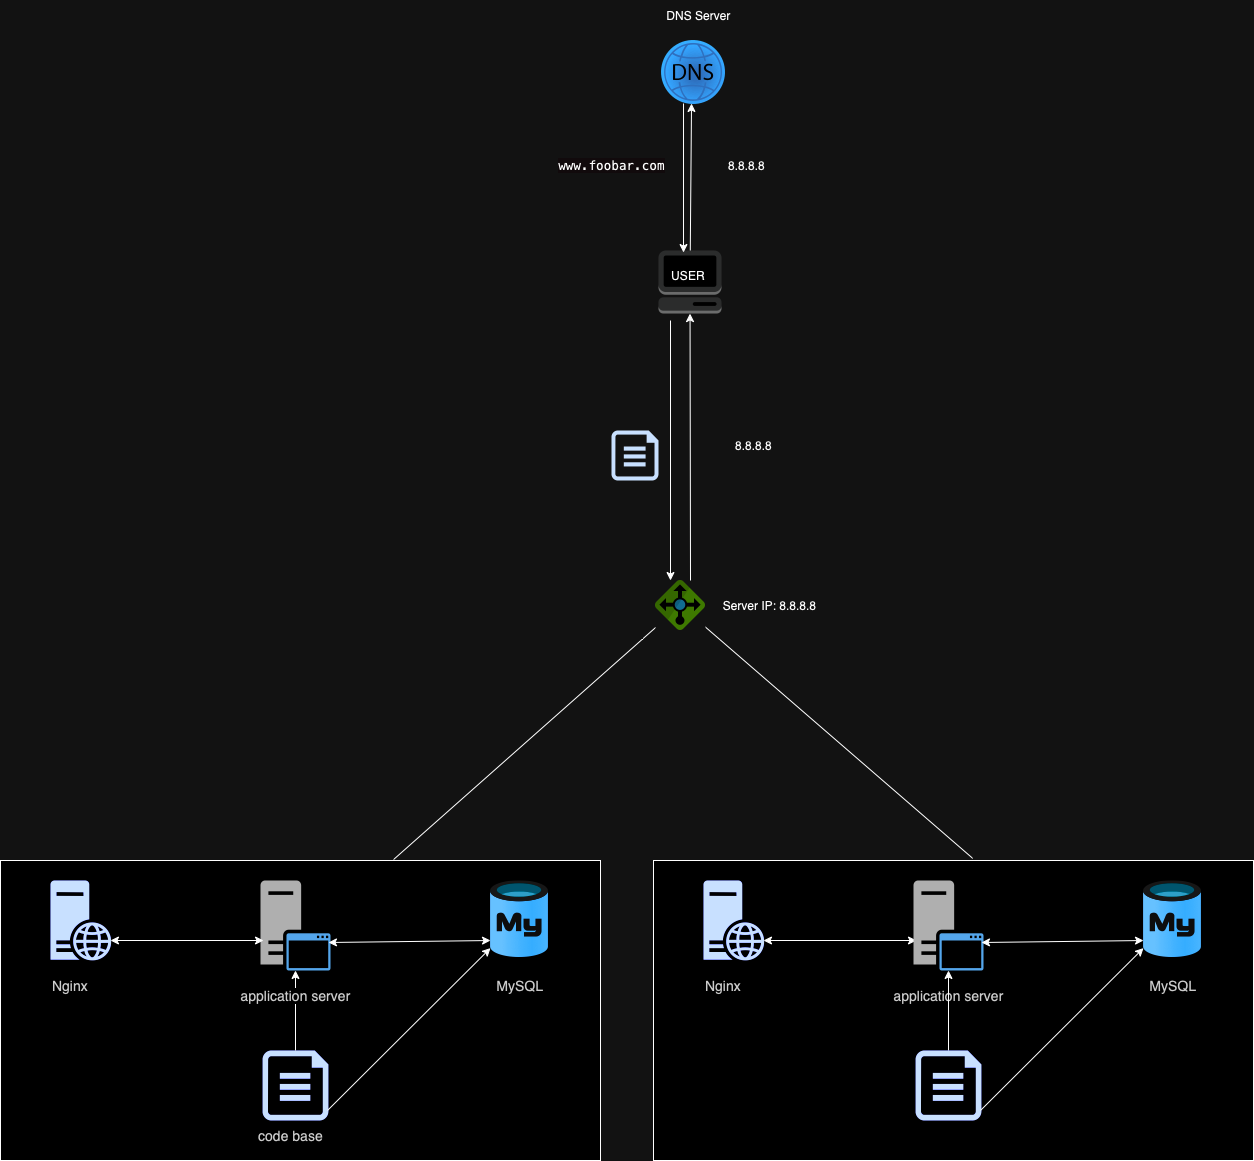

The diagram above was exported from draw.io. Its source (the exported page's mxGraphModel, read from the mxfile embedded in the PNG):
<mxGraphModel dx="2190" dy="2093" grid="1" gridSize="10" guides="1" tooltips="1" connect="1" arrows="1" fold="1" page="1" pageScale="1" pageWidth="827" pageHeight="1169" math="0" shadow="0">
  <root>
    <mxCell id="0" />
    <mxCell id="1" parent="0" />
    <mxCell id="Kn6DPO8_MtszCXPrkPQj-36" value="" style="outlineConnect=0;dashed=0;verticalLabelPosition=bottom;verticalAlign=top;align=center;html=1;shape=mxgraph.aws3.management_console;fillColor=#D2D3D3;gradientColor=none;" vertex="1" parent="1">
      <mxGeometry x="358" y="60" width="63" height="63" as="geometry" />
    </mxCell>
    <mxCell id="Kn6DPO8_MtszCXPrkPQj-37" value="" style="image;aspect=fixed;html=1;points=[];align=center;fontSize=12;image=img/lib/azure2/networking/DNS_Zones.svg;" vertex="1" parent="1">
      <mxGeometry x="361" y="-150" width="64" height="64" as="geometry" />
    </mxCell>
    <mxCell id="Kn6DPO8_MtszCXPrkPQj-39" value="" style="rounded=0;whiteSpace=wrap;html=1;" vertex="1" parent="1">
      <mxGeometry x="-300" y="670" width="600" height="300" as="geometry" />
    </mxCell>
    <mxCell id="Kn6DPO8_MtszCXPrkPQj-40" value="" style="sketch=0;aspect=fixed;pointerEvents=1;shadow=0;dashed=0;html=1;strokeColor=none;labelPosition=center;verticalLabelPosition=bottom;verticalAlign=top;align=center;fillColor=#00188D;shape=mxgraph.mscae.enterprise.web_server" vertex="1" parent="1">
      <mxGeometry x="-250" y="690" width="60.8" height="80" as="geometry" />
    </mxCell>
    <mxCell id="Kn6DPO8_MtszCXPrkPQj-41" value="" style="sketch=0;pointerEvents=1;shadow=0;dashed=0;html=1;strokeColor=none;fillColor=#505050;labelPosition=center;verticalLabelPosition=bottom;verticalAlign=top;outlineConnect=0;align=center;shape=mxgraph.office.servers.application_server_blue;" vertex="1" parent="1">
      <mxGeometry x="-40" y="690" width="70" height="90" as="geometry" />
    </mxCell>
    <mxCell id="Kn6DPO8_MtszCXPrkPQj-42" value="" style="image;aspect=fixed;html=1;points=[];align=center;fontSize=12;image=img/lib/azure2/databases/Azure_Database_MySQL_Server.svg;" vertex="1" parent="1">
      <mxGeometry x="190" y="690" width="58" height="77.33" as="geometry" />
    </mxCell>
    <mxCell id="Kn6DPO8_MtszCXPrkPQj-43" value="" style="sketch=0;aspect=fixed;pointerEvents=1;shadow=0;dashed=0;html=1;strokeColor=none;labelPosition=center;verticalLabelPosition=bottom;verticalAlign=top;align=center;fillColor=#00188D;shape=mxgraph.azure.file" vertex="1" parent="1">
      <mxGeometry x="-37.89999999999998" y="860" width="65.8" height="70" as="geometry" />
    </mxCell>
    <mxCell id="Kn6DPO8_MtszCXPrkPQj-44" value="" style="endArrow=classic;html=1;rounded=0;entryX=0.469;entryY=0.984;entryDx=0;entryDy=0;entryPerimeter=0;" edge="1" parent="1" source="Kn6DPO8_MtszCXPrkPQj-36" target="Kn6DPO8_MtszCXPrkPQj-37">
      <mxGeometry width="50" height="50" relative="1" as="geometry">
        <mxPoint x="408" y="-10" as="sourcePoint" />
        <mxPoint x="414.5" y="-70" as="targetPoint" />
      </mxGeometry>
    </mxCell>
    <mxCell id="Kn6DPO8_MtszCXPrkPQj-45" value="" style="endArrow=classic;html=1;rounded=0;entryX=0.397;entryY=0.032;entryDx=0;entryDy=0;entryPerimeter=0;exitX=0.344;exitY=0.984;exitDx=0;exitDy=0;exitPerimeter=0;" edge="1" parent="1" source="Kn6DPO8_MtszCXPrkPQj-37" target="Kn6DPO8_MtszCXPrkPQj-36">
      <mxGeometry width="50" height="50" relative="1" as="geometry">
        <mxPoint x="381" y="-86" as="sourcePoint" />
        <mxPoint x="378" y="60" as="targetPoint" />
      </mxGeometry>
    </mxCell>
    <mxCell id="Kn6DPO8_MtszCXPrkPQj-46" value="8.8.8.8" style="text;html=1;align=center;verticalAlign=middle;whiteSpace=wrap;rounded=0;" vertex="1" parent="1">
      <mxGeometry x="398" y="-40" width="97" height="30" as="geometry" />
    </mxCell>
    <UserObject label="&lt;span style=&quot;font-style: normal; font-variant-caps: normal; font-weight: 400; letter-spacing: normal; text-align: start; text-indent: 0px; text-transform: none; white-space: normal; word-spacing: 0px; -webkit-text-stroke-width: 0px; text-decoration: none; caret-color: rgb(199, 37, 78); font-family: Menlo, Monaco, Consolas, &amp;quot;Courier New&amp;quot;, monospace; font-size: 12.6px; background-color: rgb(249, 242, 244); float: none; display: inline !important;&quot;&gt;www.foobar.com&lt;/span&gt;" link="&lt;span style=&quot;font-style: normal; font-variant-caps: normal; font-weight: 400; letter-spacing: normal; orphans: auto; text-align: start; text-indent: 0px; text-transform: none; white-space: normal; widows: auto; word-spacing: 0px; -webkit-text-stroke-width: 0px; text-decoration: none; caret-color: rgb(199, 37, 78); color: rgb(199, 37, 78); font-family: Menlo, Monaco, Consolas, &amp;quot;Courier New&amp;quot;, monospace; font-size: 12.6px; background-color: rgb(249, 242, 244); float: none; display: inline !important;&quot;&gt;www.foobar.com&lt;/span&gt;" id="Kn6DPO8_MtszCXPrkPQj-47">
      <mxCell style="text;html=1;align=center;verticalAlign=middle;whiteSpace=wrap;rounded=0;" vertex="1" parent="1">
        <mxGeometry x="248" y="-40" width="127" height="30" as="geometry" />
      </mxCell>
    </UserObject>
    <mxCell id="Kn6DPO8_MtszCXPrkPQj-51" value="DNS Server" style="text;html=1;align=center;verticalAlign=middle;whiteSpace=wrap;rounded=0;" vertex="1" parent="1">
      <mxGeometry x="340.5" y="-190" width="115" height="30" as="geometry" />
    </mxCell>
    <mxCell id="Kn6DPO8_MtszCXPrkPQj-52" value="USER" style="text;html=1;align=center;verticalAlign=middle;whiteSpace=wrap;rounded=0;" vertex="1" parent="1">
      <mxGeometry x="358" y="70" width="60" height="30" as="geometry" />
    </mxCell>
    <mxCell id="Kn6DPO8_MtszCXPrkPQj-53" value="&lt;span style=&quot;font-style: normal; font-variant-caps: normal; font-weight: 400; letter-spacing: normal; orphans: auto; text-indent: 0px; text-transform: none; white-space: normal; widows: auto; word-spacing: 0px; -webkit-text-stroke-width: 0px; text-decoration: none; caret-color: rgb(51, 51, 51); color: rgb(51, 51, 51); font-family: aktiv-grotesk, sans-serif; font-size: 14px; text-align: left; background-color: rgb(255, 255, 255); float: none; display: inline !important;&quot;&gt;MySQL&lt;/span&gt;" style="text;html=1;align=center;verticalAlign=middle;whiteSpace=wrap;rounded=0;" vertex="1" parent="1">
      <mxGeometry x="190" y="780" width="60" height="30" as="geometry" />
    </mxCell>
    <mxCell id="Kn6DPO8_MtszCXPrkPQj-54" value="&lt;span style=&quot;font-style: normal; font-variant-caps: normal; font-weight: 400; letter-spacing: normal; orphans: auto; text-indent: 0px; text-transform: none; white-space: normal; widows: auto; word-spacing: 0px; -webkit-text-stroke-width: 0px; text-decoration: none; caret-color: rgb(51, 51, 51); color: rgb(51, 51, 51); font-family: aktiv-grotesk, sans-serif; font-size: 14px; text-align: left; background-color: rgb(255, 255, 255); float: none; display: inline !important;&quot;&gt;Nginx&lt;/span&gt;" style="text;html=1;align=center;verticalAlign=middle;whiteSpace=wrap;rounded=0;" vertex="1" parent="1">
      <mxGeometry x="-260" y="780" width="60" height="30" as="geometry" />
    </mxCell>
    <mxCell id="Kn6DPO8_MtszCXPrkPQj-55" value="&lt;span style=&quot;font-style: normal; font-variant-caps: normal; font-weight: 400; letter-spacing: normal; orphans: auto; text-indent: 0px; text-transform: none; white-space: normal; widows: auto; word-spacing: 0px; -webkit-text-stroke-width: 0px; text-decoration: none; caret-color: rgb(51, 51, 51); color: rgb(51, 51, 51); font-family: aktiv-grotesk, sans-serif; font-size: 14px; text-align: left; background-color: rgb(255, 255, 255); float: none; display: inline !important;&quot;&gt;code base&lt;/span&gt;" style="text;html=1;align=center;verticalAlign=middle;whiteSpace=wrap;rounded=0;" vertex="1" parent="1">
      <mxGeometry x="-74.25" y="930" width="128.5" height="30" as="geometry" />
    </mxCell>
    <mxCell id="Kn6DPO8_MtszCXPrkPQj-56" value="" style="endArrow=classic;startArrow=classic;html=1;rounded=0;" edge="1" parent="1">
      <mxGeometry width="50" height="50" relative="1" as="geometry">
        <mxPoint x="-190" y="750" as="sourcePoint" />
        <mxPoint x="-37" y="750.0023835703206" as="targetPoint" />
      </mxGeometry>
    </mxCell>
    <mxCell id="Kn6DPO8_MtszCXPrkPQj-57" value="" style="endArrow=classic;startArrow=classic;html=1;rounded=0;exitX=0.789;exitY=0.588;exitDx=0;exitDy=0;exitPerimeter=0;" edge="1" parent="1">
      <mxGeometry width="50" height="50" relative="1" as="geometry">
        <mxPoint x="28" y="752" as="sourcePoint" />
        <mxPoint x="190" y="750" as="targetPoint" />
      </mxGeometry>
    </mxCell>
    <mxCell id="Kn6DPO8_MtszCXPrkPQj-58" value="" style="endArrow=classic;html=1;rounded=0;exitX=0.5;exitY=0;exitDx=0;exitDy=0;exitPerimeter=0;" edge="1" parent="1" source="Kn6DPO8_MtszCXPrkPQj-43" target="Kn6DPO8_MtszCXPrkPQj-41">
      <mxGeometry width="50" height="50" relative="1" as="geometry">
        <mxPoint x="-50" y="870" as="sourcePoint" />
        <mxPoint y="820" as="targetPoint" />
      </mxGeometry>
    </mxCell>
    <mxCell id="Kn6DPO8_MtszCXPrkPQj-59" value="" style="endArrow=classic;html=1;rounded=0;exitX=0.986;exitY=0.857;exitDx=0;exitDy=0;exitPerimeter=0;" edge="1" parent="1" source="Kn6DPO8_MtszCXPrkPQj-43" target="Kn6DPO8_MtszCXPrkPQj-42">
      <mxGeometry width="50" height="50" relative="1" as="geometry">
        <mxPoint x="90" y="870" as="sourcePoint" />
        <mxPoint x="140" y="830" as="targetPoint" />
      </mxGeometry>
    </mxCell>
    <mxCell id="Kn6DPO8_MtszCXPrkPQj-60" value="&lt;span style=&quot;font-style: normal; font-variant-caps: normal; font-weight: 400; letter-spacing: normal; orphans: auto; text-indent: 0px; text-transform: none; white-space: normal; widows: auto; word-spacing: 0px; -webkit-text-stroke-width: 0px; text-decoration: none; caret-color: rgb(51, 51, 51); color: rgb(51, 51, 51); font-family: aktiv-grotesk, sans-serif; font-size: 14px; text-align: left; background-color: rgb(255, 255, 255); float: none; display: inline !important;&quot;&gt;application server&lt;/span&gt;" style="text;html=1;align=center;verticalAlign=middle;whiteSpace=wrap;rounded=0;" vertex="1" parent="1">
      <mxGeometry x="-62.5" y="790" width="115" height="30" as="geometry" />
    </mxCell>
    <mxCell id="Kn6DPO8_MtszCXPrkPQj-74" value="" style="rounded=0;whiteSpace=wrap;html=1;" vertex="1" parent="1">
      <mxGeometry x="353" y="670" width="600" height="300" as="geometry" />
    </mxCell>
    <mxCell id="Kn6DPO8_MtszCXPrkPQj-75" value="&lt;span style=&quot;font-style: normal; font-variant-caps: normal; font-weight: 400; letter-spacing: normal; orphans: auto; text-indent: 0px; text-transform: none; white-space: normal; widows: auto; word-spacing: 0px; -webkit-text-stroke-width: 0px; text-decoration: none; caret-color: rgb(51, 51, 51); color: rgb(51, 51, 51); font-family: aktiv-grotesk, sans-serif; font-size: 14px; text-align: left; background-color: rgb(255, 255, 255); float: none; display: inline !important;&quot;&gt;Nginx&lt;/span&gt;" style="text;html=1;align=center;verticalAlign=middle;whiteSpace=wrap;rounded=0;" vertex="1" parent="1">
      <mxGeometry x="393" y="780" width="60" height="30" as="geometry" />
    </mxCell>
    <mxCell id="Kn6DPO8_MtszCXPrkPQj-76" value="" style="sketch=0;aspect=fixed;pointerEvents=1;shadow=0;dashed=0;html=1;strokeColor=none;labelPosition=center;verticalLabelPosition=bottom;verticalAlign=top;align=center;fillColor=#00188D;shape=mxgraph.mscae.enterprise.web_server" vertex="1" parent="1">
      <mxGeometry x="403" y="690" width="60.8" height="80" as="geometry" />
    </mxCell>
    <mxCell id="Kn6DPO8_MtszCXPrkPQj-77" value="" style="endArrow=classic;startArrow=classic;html=1;rounded=0;" edge="1" parent="1">
      <mxGeometry width="50" height="50" relative="1" as="geometry">
        <mxPoint x="463" y="750" as="sourcePoint" />
        <mxPoint x="616" y="750.0023835703206" as="targetPoint" />
      </mxGeometry>
    </mxCell>
    <mxCell id="Kn6DPO8_MtszCXPrkPQj-78" value="" style="sketch=0;pointerEvents=1;shadow=0;dashed=0;html=1;strokeColor=none;fillColor=#505050;labelPosition=center;verticalLabelPosition=bottom;verticalAlign=top;outlineConnect=0;align=center;shape=mxgraph.office.servers.application_server_blue;" vertex="1" parent="1">
      <mxGeometry x="613" y="690" width="70" height="90" as="geometry" />
    </mxCell>
    <mxCell id="Kn6DPO8_MtszCXPrkPQj-79" value="&lt;span style=&quot;font-style: normal; font-variant-caps: normal; font-weight: 400; letter-spacing: normal; orphans: auto; text-indent: 0px; text-transform: none; white-space: normal; widows: auto; word-spacing: 0px; -webkit-text-stroke-width: 0px; text-decoration: none; caret-color: rgb(51, 51, 51); color: rgb(51, 51, 51); font-family: aktiv-grotesk, sans-serif; font-size: 14px; text-align: left; background-color: rgb(255, 255, 255); float: none; display: inline !important;&quot;&gt;application server&lt;/span&gt;" style="text;html=1;align=center;verticalAlign=middle;whiteSpace=wrap;rounded=0;" vertex="1" parent="1">
      <mxGeometry x="590.5" y="790" width="115" height="30" as="geometry" />
    </mxCell>
    <mxCell id="Kn6DPO8_MtszCXPrkPQj-80" value="" style="endArrow=classic;html=1;rounded=0;exitX=0.5;exitY=0;exitDx=0;exitDy=0;exitPerimeter=0;" edge="1" source="Kn6DPO8_MtszCXPrkPQj-81" target="Kn6DPO8_MtszCXPrkPQj-78" parent="1">
      <mxGeometry width="50" height="50" relative="1" as="geometry">
        <mxPoint x="603" y="870" as="sourcePoint" />
        <mxPoint x="653" y="820" as="targetPoint" />
      </mxGeometry>
    </mxCell>
    <mxCell id="Kn6DPO8_MtszCXPrkPQj-81" value="" style="sketch=0;aspect=fixed;pointerEvents=1;shadow=0;dashed=0;html=1;strokeColor=none;labelPosition=center;verticalLabelPosition=bottom;verticalAlign=top;align=center;fillColor=#00188D;shape=mxgraph.azure.file" vertex="1" parent="1">
      <mxGeometry x="615.1" y="860" width="65.8" height="70" as="geometry" />
    </mxCell>
    <mxCell id="Kn6DPO8_MtszCXPrkPQj-82" value="" style="endArrow=classic;html=1;rounded=0;exitX=0.986;exitY=0.857;exitDx=0;exitDy=0;exitPerimeter=0;" edge="1" source="Kn6DPO8_MtszCXPrkPQj-81" target="Kn6DPO8_MtszCXPrkPQj-84" parent="1">
      <mxGeometry width="50" height="50" relative="1" as="geometry">
        <mxPoint x="743" y="870" as="sourcePoint" />
        <mxPoint x="793" y="830" as="targetPoint" />
      </mxGeometry>
    </mxCell>
    <mxCell id="Kn6DPO8_MtszCXPrkPQj-83" value="" style="endArrow=classic;startArrow=classic;html=1;rounded=0;exitX=0.789;exitY=0.588;exitDx=0;exitDy=0;exitPerimeter=0;" edge="1" parent="1">
      <mxGeometry width="50" height="50" relative="1" as="geometry">
        <mxPoint x="681" y="752" as="sourcePoint" />
        <mxPoint x="843" y="750" as="targetPoint" />
      </mxGeometry>
    </mxCell>
    <mxCell id="Kn6DPO8_MtszCXPrkPQj-84" value="" style="image;aspect=fixed;html=1;points=[];align=center;fontSize=12;image=img/lib/azure2/databases/Azure_Database_MySQL_Server.svg;" vertex="1" parent="1">
      <mxGeometry x="843" y="690" width="58" height="77.33" as="geometry" />
    </mxCell>
    <mxCell id="Kn6DPO8_MtszCXPrkPQj-85" value="&lt;span style=&quot;font-style: normal; font-variant-caps: normal; font-weight: 400; letter-spacing: normal; orphans: auto; text-indent: 0px; text-transform: none; white-space: normal; widows: auto; word-spacing: 0px; -webkit-text-stroke-width: 0px; text-decoration: none; caret-color: rgb(51, 51, 51); color: rgb(51, 51, 51); font-family: aktiv-grotesk, sans-serif; font-size: 14px; text-align: left; background-color: rgb(255, 255, 255); float: none; display: inline !important;&quot;&gt;MySQL&lt;/span&gt;" style="text;html=1;align=center;verticalAlign=middle;whiteSpace=wrap;rounded=0;" vertex="1" parent="1">
      <mxGeometry x="843" y="780" width="60" height="30" as="geometry" />
    </mxCell>
    <mxCell id="Kn6DPO8_MtszCXPrkPQj-86" value="" style="endArrow=none;html=1;rounded=0;exitX=0.655;exitY=-0.003;exitDx=0;exitDy=0;exitPerimeter=0;" edge="1" parent="1" source="Kn6DPO8_MtszCXPrkPQj-39" target="Kn6DPO8_MtszCXPrkPQj-88">
      <mxGeometry width="50" height="50" relative="1" as="geometry">
        <mxPoint x="380" y="400" as="sourcePoint" />
        <mxPoint x="355" y="480" as="targetPoint" />
      </mxGeometry>
    </mxCell>
    <mxCell id="Kn6DPO8_MtszCXPrkPQj-87" value="" style="endArrow=none;html=1;rounded=0;exitX=0.532;exitY=-0.007;exitDx=0;exitDy=0;exitPerimeter=0;" edge="1" parent="1" source="Kn6DPO8_MtszCXPrkPQj-74" target="Kn6DPO8_MtszCXPrkPQj-88">
      <mxGeometry width="50" height="50" relative="1" as="geometry">
        <mxPoint x="380" y="400" as="sourcePoint" />
        <mxPoint x="420" y="480" as="targetPoint" />
      </mxGeometry>
    </mxCell>
    <mxCell id="Kn6DPO8_MtszCXPrkPQj-88" value="" style="image;sketch=0;aspect=fixed;html=1;points=[];align=center;fontSize=12;image=img/lib/mscae/Load_Balancer_feature.svg;" vertex="1" parent="1">
      <mxGeometry x="355" y="390" width="50" height="50" as="geometry" />
    </mxCell>
    <mxCell id="Kn6DPO8_MtszCXPrkPQj-89" value="" style="endArrow=classic;html=1;rounded=0;" edge="1" parent="1">
      <mxGeometry width="50" height="50" relative="1" as="geometry">
        <mxPoint x="370" y="130" as="sourcePoint" />
        <mxPoint x="370" y="390" as="targetPoint" />
      </mxGeometry>
    </mxCell>
    <mxCell id="Kn6DPO8_MtszCXPrkPQj-90" value="" style="endArrow=classic;html=1;rounded=0;entryX=0.5;entryY=1;entryDx=0;entryDy=0;entryPerimeter=0;" edge="1" parent="1" target="Kn6DPO8_MtszCXPrkPQj-36">
      <mxGeometry width="50" height="50" relative="1" as="geometry">
        <mxPoint x="390" y="390" as="sourcePoint" />
        <mxPoint x="383.79" y="241" as="targetPoint" />
      </mxGeometry>
    </mxCell>
    <mxCell id="Kn6DPO8_MtszCXPrkPQj-91" value="" style="sketch=0;aspect=fixed;pointerEvents=1;shadow=0;dashed=0;html=1;strokeColor=none;labelPosition=center;verticalLabelPosition=bottom;verticalAlign=top;align=center;fillColor=#00188D;shape=mxgraph.azure.file" vertex="1" parent="1">
      <mxGeometry x="311" y="240" width="47" height="50" as="geometry" />
    </mxCell>
    <mxCell id="Kn6DPO8_MtszCXPrkPQj-92" value="8.8.8.8" style="text;html=1;align=center;verticalAlign=middle;whiteSpace=wrap;rounded=0;" vertex="1" parent="1">
      <mxGeometry x="405" y="240" width="97" height="30" as="geometry" />
    </mxCell>
    <mxCell id="Kn6DPO8_MtszCXPrkPQj-93" value="Server IP: 8.8.8.8" style="text;html=1;align=center;verticalAlign=middle;whiteSpace=wrap;rounded=0;" vertex="1" parent="1">
      <mxGeometry x="421" y="400" width="97" height="30" as="geometry" />
    </mxCell>
  </root>
</mxGraphModel>